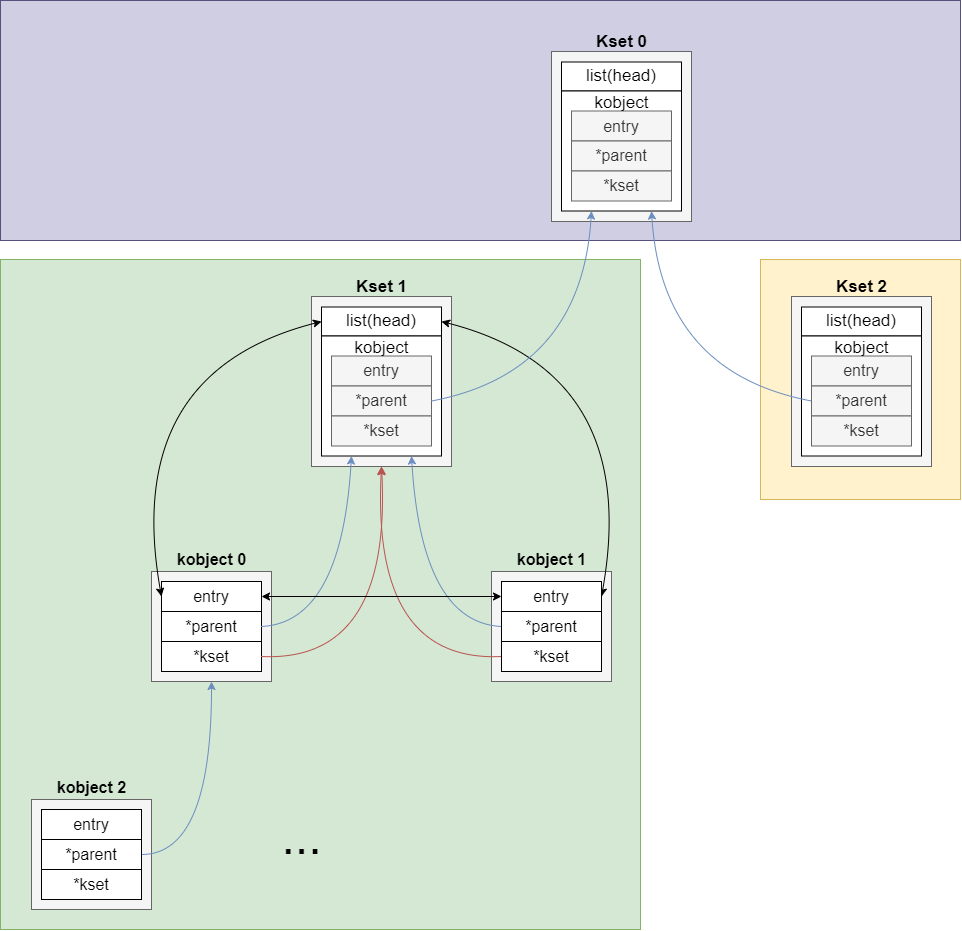

The diagram above was exported from draw.io. Its source (the exported page's mxGraphModel, read from the mxfile embedded in the PNG):
<mxGraphModel dx="336" dy="1326" grid="1" gridSize="10" guides="1" tooltips="1" connect="1" arrows="1" fold="1" page="0" pageScale="1" pageWidth="850" pageHeight="1100" background="#ffffff" math="0" shadow="0">
  <root>
    <mxCell id="0" />
    <mxCell id="1" parent="0" />
    <mxCell id="71" value="" style="rounded=0;whiteSpace=wrap;html=1;fillColor=#d0cee2;strokeColor=#56517e;" parent="1" vertex="1">
      <mxGeometry x="1130" y="-250" width="960" height="240" as="geometry" />
    </mxCell>
    <mxCell id="72" value="" style="rounded=0;whiteSpace=wrap;html=1;fillColor=#d5e8d4;strokeColor=#82b366;" parent="1" vertex="1">
      <mxGeometry x="1130" y="9" width="640" height="670" as="geometry" />
    </mxCell>
    <mxCell id="73" value="" style="rounded=0;whiteSpace=wrap;html=1;fillColor=#FFF2CC;strokeColor=#d6b656;glass=0;" parent="1" vertex="1">
      <mxGeometry x="1890" y="9" width="200" height="240" as="geometry" />
    </mxCell>
    <mxCell id="74" value="&lt;font style=&quot;font-size: 16px;&quot;&gt;&lt;b&gt;kobject 0&lt;/b&gt;&lt;/font&gt;" style="text;html=1;align=center;verticalAlign=middle;resizable=0;points=[];autosize=1;strokeColor=none;fillColor=none;" parent="1" vertex="1">
      <mxGeometry x="1296" y="294" width="90" height="30" as="geometry" />
    </mxCell>
    <mxCell id="75" value="&lt;font style=&quot;font-size: 17px;&quot;&gt;&lt;b&gt;Kset 1&lt;/b&gt;&lt;/font&gt;" style="text;html=1;align=center;verticalAlign=middle;resizable=0;points=[];autosize=1;strokeColor=none;fillColor=none;" parent="1" vertex="1">
      <mxGeometry x="1476" y="22" width="70" height="30" as="geometry" />
    </mxCell>
    <mxCell id="76" value="" style="rounded=0;whiteSpace=wrap;html=1;fillColor=#f5f5f5;fontColor=#333333;strokeColor=#666666;" parent="1" vertex="1">
      <mxGeometry x="1281" y="321" width="120" height="110" as="geometry" />
    </mxCell>
    <mxCell id="77" value="&lt;font style=&quot;font-size: 16px;&quot;&gt;entry&lt;/font&gt;" style="rounded=0;whiteSpace=wrap;html=1;" parent="1" vertex="1">
      <mxGeometry x="1291" y="331" width="100" height="30" as="geometry" />
    </mxCell>
    <mxCell id="78" value="&lt;span style=&quot;font-size: 16px;&quot;&gt;*parent&lt;/span&gt;" style="rounded=0;whiteSpace=wrap;html=1;" parent="1" vertex="1">
      <mxGeometry x="1291" y="361" width="100" height="30" as="geometry" />
    </mxCell>
    <mxCell id="79" value="&lt;span style=&quot;font-size: 16px;&quot;&gt;*kset&lt;/span&gt;" style="rounded=0;whiteSpace=wrap;html=1;" parent="1" vertex="1">
      <mxGeometry x="1291" y="391" width="100" height="30" as="geometry" />
    </mxCell>
    <mxCell id="80" value="" style="rounded=0;whiteSpace=wrap;html=1;fillColor=#f5f5f5;fontColor=#333333;strokeColor=#666666;" parent="1" vertex="1">
      <mxGeometry x="1441" y="46" width="140" height="170" as="geometry" />
    </mxCell>
    <mxCell id="81" value="&lt;font style=&quot;font-size: 17px;&quot;&gt;list(head)&lt;/font&gt;" style="rounded=0;whiteSpace=wrap;html=1;" parent="1" vertex="1">
      <mxGeometry x="1451" y="56.5" width="120" height="29" as="geometry" />
    </mxCell>
    <mxCell id="82" value="" style="rounded=0;whiteSpace=wrap;html=1;" parent="1" vertex="1">
      <mxGeometry x="1451" y="85.5" width="120" height="120" as="geometry" />
    </mxCell>
    <mxCell id="83" value="&lt;font style=&quot;font-size: 16px;&quot;&gt;entry&lt;/font&gt;" style="rounded=0;whiteSpace=wrap;html=1;fillColor=#f5f5f5;fontColor=#333333;strokeColor=#666666;" parent="1" vertex="1">
      <mxGeometry x="1461" y="105.5" width="100" height="30" as="geometry" />
    </mxCell>
    <mxCell id="84" value="&lt;span style=&quot;font-size: 16px;&quot;&gt;*parent&lt;/span&gt;" style="rounded=0;whiteSpace=wrap;html=1;fillColor=#f5f5f5;fontColor=#333333;strokeColor=#666666;" parent="1" vertex="1">
      <mxGeometry x="1461" y="135.5" width="100" height="30" as="geometry" />
    </mxCell>
    <mxCell id="86" value="&lt;span style=&quot;font-size: 16px;&quot;&gt;*kset&lt;/span&gt;" style="rounded=0;whiteSpace=wrap;html=1;fillColor=#f5f5f5;fontColor=#333333;strokeColor=#666666;" parent="1" vertex="1">
      <mxGeometry x="1461" y="165.5" width="100" height="30" as="geometry" />
    </mxCell>
    <mxCell id="87" value="&lt;font style=&quot;font-size: 17px;&quot;&gt;kobject&lt;/font&gt;" style="text;html=1;align=center;verticalAlign=middle;resizable=0;points=[];autosize=1;strokeColor=none;fillColor=none;" parent="1" vertex="1">
      <mxGeometry x="1471" y="82.5" width="80" height="30" as="geometry" />
    </mxCell>
    <mxCell id="88" value="&lt;font style=&quot;font-size: 16px;&quot;&gt;&lt;b&gt;kobject 1&lt;/b&gt;&lt;/font&gt;" style="text;html=1;align=center;verticalAlign=middle;resizable=0;points=[];autosize=1;strokeColor=none;fillColor=none;" parent="1" vertex="1">
      <mxGeometry x="1636" y="294" width="90" height="30" as="geometry" />
    </mxCell>
    <mxCell id="89" value="" style="rounded=0;whiteSpace=wrap;html=1;fillColor=#f5f5f5;fontColor=#333333;strokeColor=#666666;" parent="1" vertex="1">
      <mxGeometry x="1621" y="321" width="120" height="110" as="geometry" />
    </mxCell>
    <mxCell id="90" style="edgeStyle=none;html=1;exitX=1;exitY=0.5;exitDx=0;exitDy=0;entryX=1;entryY=0.5;entryDx=0;entryDy=0;startArrow=classic;startFill=1;rounded=0;curved=1;" parent="1" source="91" target="81" edge="1">
      <mxGeometry relative="1" as="geometry">
        <Array as="points">
          <mxPoint x="1771" y="122" />
        </Array>
      </mxGeometry>
    </mxCell>
    <mxCell id="91" value="&lt;font style=&quot;font-size: 16px;&quot;&gt;entry&lt;/font&gt;" style="rounded=0;whiteSpace=wrap;html=1;" parent="1" vertex="1">
      <mxGeometry x="1631" y="331" width="100" height="30" as="geometry" />
    </mxCell>
    <mxCell id="92" style="edgeStyle=none;html=1;exitX=0;exitY=0.5;exitDx=0;exitDy=0;entryX=0.75;entryY=1;entryDx=0;entryDy=0;rounded=0;curved=1;fillColor=#dae8fc;strokeColor=#6c8ebf;" parent="1" source="93" target="82" edge="1">
      <mxGeometry relative="1" as="geometry">
        <Array as="points">
          <mxPoint x="1551" y="372" />
        </Array>
      </mxGeometry>
    </mxCell>
    <mxCell id="93" value="&lt;span style=&quot;font-size: 16px;&quot;&gt;*parent&lt;/span&gt;" style="rounded=0;whiteSpace=wrap;html=1;" parent="1" vertex="1">
      <mxGeometry x="1631" y="361" width="100" height="30" as="geometry" />
    </mxCell>
    <mxCell id="94" value="&lt;span style=&quot;font-size: 16px;&quot;&gt;*kset&lt;/span&gt;" style="rounded=0;whiteSpace=wrap;html=1;" parent="1" vertex="1">
      <mxGeometry x="1631" y="391" width="100" height="30" as="geometry" />
    </mxCell>
    <mxCell id="95" value="&lt;font style=&quot;font-size: 16px;&quot;&gt;&lt;b&gt;kobject 2&lt;/b&gt;&lt;/font&gt;" style="text;html=1;align=center;verticalAlign=middle;resizable=0;points=[];autosize=1;strokeColor=none;fillColor=none;" parent="1" vertex="1">
      <mxGeometry x="1176" y="522" width="90" height="30" as="geometry" />
    </mxCell>
    <mxCell id="96" value="" style="rounded=0;whiteSpace=wrap;html=1;fillColor=#f5f5f5;fontColor=#333333;strokeColor=#666666;" parent="1" vertex="1">
      <mxGeometry x="1161" y="549" width="120" height="110" as="geometry" />
    </mxCell>
    <mxCell id="97" value="&lt;font style=&quot;font-size: 16px;&quot;&gt;entry&lt;/font&gt;" style="rounded=0;whiteSpace=wrap;html=1;" parent="1" vertex="1">
      <mxGeometry x="1171" y="559" width="100" height="30" as="geometry" />
    </mxCell>
    <mxCell id="98" style="edgeStyle=none;html=1;exitX=1;exitY=0.5;exitDx=0;exitDy=0;entryX=0.5;entryY=1;entryDx=0;entryDy=0;fillColor=#dae8fc;strokeColor=#6c8ebf;rounded=0;curved=1;" parent="1" source="99" target="76" edge="1">
      <mxGeometry relative="1" as="geometry">
        <Array as="points">
          <mxPoint x="1341" y="604" />
        </Array>
      </mxGeometry>
    </mxCell>
    <mxCell id="99" value="&lt;span style=&quot;font-size: 16px;&quot;&gt;*parent&lt;/span&gt;" style="rounded=0;whiteSpace=wrap;html=1;" parent="1" vertex="1">
      <mxGeometry x="1171" y="589" width="100" height="30" as="geometry" />
    </mxCell>
    <mxCell id="100" value="&lt;span style=&quot;font-size: 16px;&quot;&gt;*kset&lt;/span&gt;" style="rounded=0;whiteSpace=wrap;html=1;" parent="1" vertex="1">
      <mxGeometry x="1171" y="619" width="100" height="30" as="geometry" />
    </mxCell>
    <mxCell id="101" value="" style="endArrow=classic;html=1;exitX=1;exitY=0.5;exitDx=0;exitDy=0;entryX=0.25;entryY=1;entryDx=0;entryDy=0;rounded=0;curved=1;fillColor=#dae8fc;strokeColor=#6c8ebf;" parent="1" source="78" target="82" edge="1">
      <mxGeometry width="50" height="50" relative="1" as="geometry">
        <mxPoint x="1451" y="362" as="sourcePoint" />
        <mxPoint x="1501" y="312" as="targetPoint" />
        <Array as="points">
          <mxPoint x="1471" y="372" />
        </Array>
      </mxGeometry>
    </mxCell>
    <mxCell id="102" style="edgeStyle=none;html=1;exitX=0;exitY=0.5;exitDx=0;exitDy=0;entryX=0.5;entryY=1;entryDx=0;entryDy=0;rounded=0;curved=1;fillColor=#f8cecc;strokeColor=#b85450;" parent="1" source="94" target="80" edge="1">
      <mxGeometry relative="1" as="geometry">
        <mxPoint x="1391" y="416" as="sourcePoint" />
        <mxPoint x="1511" y="226" as="targetPoint" />
        <Array as="points">
          <mxPoint x="1501" y="412" />
        </Array>
      </mxGeometry>
    </mxCell>
    <mxCell id="103" value="" style="endArrow=classic;html=1;rounded=0;curved=1;exitX=1;exitY=0.5;exitDx=0;exitDy=0;entryX=0.5;entryY=1;entryDx=0;entryDy=0;fillColor=#f8cecc;strokeColor=#b85450;" parent="1" source="79" target="80" edge="1">
      <mxGeometry width="50" height="50" relative="1" as="geometry">
        <mxPoint x="1441" y="392" as="sourcePoint" />
        <mxPoint x="1491" y="342" as="targetPoint" />
        <Array as="points">
          <mxPoint x="1521" y="412" />
        </Array>
      </mxGeometry>
    </mxCell>
    <mxCell id="104" value="" style="endArrow=classic;html=1;exitX=1;exitY=0.5;exitDx=0;exitDy=0;entryX=0;entryY=0.5;entryDx=0;entryDy=0;startArrow=classic;startFill=1;rounded=0;curved=1;" parent="1" source="77" target="91" edge="1">
      <mxGeometry width="50" height="50" relative="1" as="geometry">
        <mxPoint x="1411" y="302" as="sourcePoint" />
        <mxPoint x="1461" y="252" as="targetPoint" />
      </mxGeometry>
    </mxCell>
    <mxCell id="105" value="" style="endArrow=classic;html=1;exitX=0;exitY=0.5;exitDx=0;exitDy=0;entryX=0;entryY=0.5;entryDx=0;entryDy=0;startArrow=classic;startFill=1;rounded=0;curved=1;" parent="1" source="81" target="77" edge="1">
      <mxGeometry width="50" height="50" relative="1" as="geometry">
        <mxPoint x="1311" y="252" as="sourcePoint" />
        <mxPoint x="1361" y="202" as="targetPoint" />
        <Array as="points">
          <mxPoint x="1251" y="122" />
        </Array>
      </mxGeometry>
    </mxCell>
    <mxCell id="106" value="&lt;font style=&quot;font-size: 48px;&quot;&gt;...&lt;/font&gt;" style="text;html=1;align=center;verticalAlign=middle;resizable=0;points=[];autosize=1;strokeColor=none;fillColor=none;" parent="1" vertex="1">
      <mxGeometry x="1401" y="552" width="60" height="70" as="geometry" />
    </mxCell>
    <mxCell id="107" value="&lt;font style=&quot;font-size: 17px;&quot;&gt;&lt;b&gt;Kset 0&lt;/b&gt;&lt;/font&gt;" style="text;html=1;align=center;verticalAlign=middle;resizable=0;points=[];autosize=1;strokeColor=none;fillColor=none;" parent="1" vertex="1">
      <mxGeometry x="1716" y="-223" width="70" height="30" as="geometry" />
    </mxCell>
    <mxCell id="108" value="" style="rounded=0;whiteSpace=wrap;html=1;fillColor=#f5f5f5;fontColor=#333333;strokeColor=#666666;" parent="1" vertex="1">
      <mxGeometry x="1681" y="-199" width="140" height="170" as="geometry" />
    </mxCell>
    <mxCell id="109" value="&lt;font style=&quot;font-size: 17px;&quot;&gt;list(head)&lt;/font&gt;" style="rounded=0;whiteSpace=wrap;html=1;" parent="1" vertex="1">
      <mxGeometry x="1691" y="-188.5" width="120" height="29" as="geometry" />
    </mxCell>
    <mxCell id="110" value="" style="rounded=0;whiteSpace=wrap;html=1;" parent="1" vertex="1">
      <mxGeometry x="1691" y="-159.5" width="120" height="120" as="geometry" />
    </mxCell>
    <mxCell id="111" value="&lt;font style=&quot;font-size: 16px;&quot;&gt;entry&lt;/font&gt;" style="rounded=0;whiteSpace=wrap;html=1;fillColor=#f5f5f5;fontColor=#333333;strokeColor=#666666;" parent="1" vertex="1">
      <mxGeometry x="1701" y="-139.5" width="100" height="30" as="geometry" />
    </mxCell>
    <mxCell id="112" value="&lt;span style=&quot;font-size: 16px;&quot;&gt;*parent&lt;/span&gt;" style="rounded=0;whiteSpace=wrap;html=1;fillColor=#f5f5f5;fontColor=#333333;strokeColor=#666666;" parent="1" vertex="1">
      <mxGeometry x="1701" y="-109.5" width="100" height="30" as="geometry" />
    </mxCell>
    <mxCell id="113" value="&lt;span style=&quot;font-size: 16px;&quot;&gt;*kset&lt;/span&gt;" style="rounded=0;whiteSpace=wrap;html=1;fillColor=#f5f5f5;fontColor=#333333;strokeColor=#666666;" parent="1" vertex="1">
      <mxGeometry x="1701" y="-79.5" width="100" height="30" as="geometry" />
    </mxCell>
    <mxCell id="114" value="&lt;font style=&quot;font-size: 17px;&quot;&gt;kobject&lt;/font&gt;" style="text;html=1;align=center;verticalAlign=middle;resizable=0;points=[];autosize=1;strokeColor=none;fillColor=none;" parent="1" vertex="1">
      <mxGeometry x="1711" y="-162.5" width="80" height="30" as="geometry" />
    </mxCell>
    <mxCell id="115" value="" style="endArrow=classic;html=1;entryX=0.25;entryY=1;entryDx=0;entryDy=0;exitX=1;exitY=0.5;exitDx=0;exitDy=0;fillColor=#dae8fc;strokeColor=#6c8ebf;rounded=0;curved=1;" parent="1" source="84" target="110" edge="1">
      <mxGeometry width="50" height="50" relative="1" as="geometry">
        <mxPoint x="1611" y="62" as="sourcePoint" />
        <mxPoint x="1661" y="12" as="targetPoint" />
        <Array as="points">
          <mxPoint x="1711" y="122" />
        </Array>
      </mxGeometry>
    </mxCell>
    <mxCell id="116" value="&lt;font style=&quot;font-size: 17px;&quot;&gt;&lt;b&gt;Kset 2&lt;/b&gt;&lt;/font&gt;" style="text;html=1;align=center;verticalAlign=middle;resizable=0;points=[];autosize=1;strokeColor=none;fillColor=none;" parent="1" vertex="1">
      <mxGeometry x="1956" y="22" width="70" height="30" as="geometry" />
    </mxCell>
    <mxCell id="117" value="" style="rounded=0;whiteSpace=wrap;html=1;fillColor=#f5f5f5;fontColor=#333333;strokeColor=#666666;" parent="1" vertex="1">
      <mxGeometry x="1921" y="46" width="140" height="170" as="geometry" />
    </mxCell>
    <mxCell id="118" value="&lt;font style=&quot;font-size: 17px;&quot;&gt;list(head)&lt;/font&gt;" style="rounded=0;whiteSpace=wrap;html=1;" parent="1" vertex="1">
      <mxGeometry x="1931" y="56.5" width="120" height="29" as="geometry" />
    </mxCell>
    <mxCell id="119" value="" style="rounded=0;whiteSpace=wrap;html=1;" parent="1" vertex="1">
      <mxGeometry x="1931" y="85.5" width="120" height="120" as="geometry" />
    </mxCell>
    <mxCell id="120" value="&lt;font style=&quot;font-size: 16px;&quot;&gt;entry&lt;/font&gt;" style="rounded=0;whiteSpace=wrap;html=1;fillColor=#f5f5f5;fontColor=#333333;strokeColor=#666666;" parent="1" vertex="1">
      <mxGeometry x="1941" y="105.5" width="100" height="30" as="geometry" />
    </mxCell>
    <mxCell id="121" style="edgeStyle=none;html=1;exitX=0;exitY=0.5;exitDx=0;exitDy=0;entryX=0.75;entryY=1;entryDx=0;entryDy=0;fillColor=#dae8fc;strokeColor=#6c8ebf;rounded=0;curved=1;" parent="1" source="122" target="110" edge="1">
      <mxGeometry relative="1" as="geometry">
        <Array as="points">
          <mxPoint x="1791" y="122" />
        </Array>
      </mxGeometry>
    </mxCell>
    <mxCell id="122" value="&lt;span style=&quot;font-size: 16px;&quot;&gt;*parent&lt;/span&gt;" style="rounded=0;whiteSpace=wrap;html=1;fillColor=#f5f5f5;fontColor=#333333;strokeColor=#666666;" parent="1" vertex="1">
      <mxGeometry x="1941" y="135.5" width="100" height="30" as="geometry" />
    </mxCell>
    <mxCell id="124" value="&lt;span style=&quot;font-size: 16px;&quot;&gt;*kset&lt;/span&gt;" style="rounded=0;whiteSpace=wrap;html=1;fillColor=#f5f5f5;fontColor=#333333;strokeColor=#666666;" parent="1" vertex="1">
      <mxGeometry x="1941" y="165.5" width="100" height="30" as="geometry" />
    </mxCell>
    <mxCell id="125" value="&lt;font style=&quot;font-size: 17px;&quot;&gt;kobject&lt;/font&gt;" style="text;html=1;align=center;verticalAlign=middle;resizable=0;points=[];autosize=1;strokeColor=none;fillColor=none;" parent="1" vertex="1">
      <mxGeometry x="1951" y="82.5" width="80" height="30" as="geometry" />
    </mxCell>
  </root>
</mxGraphModel>